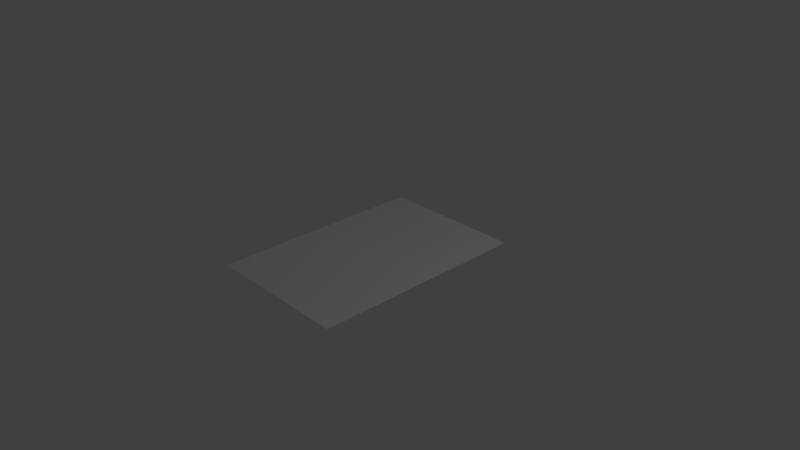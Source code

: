 # Source: InwoFumu_mat.blend  (saved by Blender 2.79.0; exported with 4.5.12 LTS)
import bpy
from mathutils import Matrix  # noqa: F401  (used for matrix-valued properties, if any)

bpy.ops.wm.read_factory_settings(use_empty=True)
scene = bpy.context.scene
scene.name = 'Scene'

# ---- collections
col_collection_1 = bpy.data.collections.new('Collection 1'); scene.collection.children.link(col_collection_1)

# ---- world
world_world = bpy.data.worlds.new('World'); scene.world = world_world
world_world.color = (0.05088, 0.05088, 0.05088)
world_world.use_sun_shadow = False
world_world.sun_shadow_jitter_overblur = 0.0
world_world.cycles.sampling_method = 'MANUAL'

# ---- cameras
cam_camera = bpy.data.cameras.new('Camera')
cam_camera.clip_end = 100.0
cam_camera.lens = 35.0
cam_camera.sensor_width = 32.0
cam_camera.sensor_height = 18.0
cam_camera.ortho_scale = 7.314
cam_camera.dof.focus_distance = 0.0
cam_camera.dof.aperture_fstop = 128.0

# ---- lights
light_lamp = bpy.data.lights.new('Lamp', 'POINT')
light_lamp.transmission_factor = 0.0
light_lamp.cutoff_distance = 30.0
light_lamp.energy = 100.0
light_lamp.shadow_buffer_clip_start = 1.001
light_lamp.shadow_soft_size = 0.1
light_lamp.shadow_maximum_resolution = 0.006
light_lamp.use_absolute_resolution = True

# ---- meshes
me_grid_001 = bpy.data.meshes.new('Grid.001')
me_grid_001.from_pydata([(1.0, -1.5, 0.0), (1.0, -1.25, 0.0), (1.0, -1.0, 0.0), (1.0, -0.75, 0.0), (1.0, -0.5, 0.0), (1.0, -0.25, 0.0), (1.0, 0.0, 0.0), (1.0, 0.25, 0.0), (1.0, 0.5, 0.0), (1.0, 0.75, 0.0), (1.0, 1.0, 0.0), (1.0, 1.25, 0.0), (1.0, 1.5, 0.0), (0.75, -1.5, 0.0), (0.75, -1.25, 0.0), (0.75, -1.0, 0.0), (0.75, -0.75, 0.0), (0.75, -0.5, 0.0), (0.75, -0.25, 0.0), (0.75, 5.96e-08, 0.0), (0.75, 0.25, 0.0), (0.75, 0.5, 0.0), (0.75, 0.75, 0.0), (0.75, 1.0, 0.0), (0.75, 1.25, 0.0), (0.75, 1.5, 0.0), (0.5, -1.5, 0.0), (0.5, -1.25, 0.0), (0.5, -1.0, 0.0), (0.5, -0.75, 0.0), (0.5, -0.5, 0.0), (0.5, -0.25, 0.0), (0.5, 0.0, 0.0), (0.5, 0.25, 0.0), (0.5, 0.5, 0.0), (0.5, 0.75, 0.0), (0.5, 1.0, 0.0), (0.5, 1.25, 0.0), (0.5, 1.5, 0.0), (0.25, -1.5, 0.0), (0.25, -1.25, 0.0), (0.25, -1.0, 0.0), (0.25, -0.75, 0.0), (0.25, -0.5, 0.0), (0.25, -0.25, 0.0), (0.25, 0.0, 0.0), (0.25, 0.25, 0.0), (0.25, 0.5, 0.0), (0.25, 0.75, 0.0), (0.25, 1.0, 0.0), (0.25, 1.25, 0.0), (0.25, 1.5, 0.0), (1.192e-07, -1.5, 0.0), (0.0, -1.25, 0.0), (5.96e-08, -1.0, 0.0), (5.96e-08, -0.75, 0.0), (2.98e-08, -0.5, 0.0), (1.49e-08, -0.25, 0.0), (0.0, 0.0, 0.0), (0.0, 0.25, 0.0), (0.0, 0.5, 0.0), (-5.96e-08, 0.75, 0.0), (0.0, 1.0, 0.0), (0.0, 1.25, 0.0), (-1.192e-07, 1.5, 0.0), (-0.25, -1.5, 0.0), (-0.25, -1.25, 0.0), (-0.25, -1.0, 0.0), (-0.25, -0.75, 0.0), (-0.25, -0.5, 0.0), (-0.25, -0.25, 0.0), (-0.25, 0.0, 0.0), (-0.25, 0.25, 0.0), (-0.25, 0.5, 0.0), (-0.25, 0.75, 0.0), (-0.25, 1.0, 0.0), (-0.25, 1.25, 0.0), (-0.25, 1.5, 0.0), (-0.5, -1.5, 0.0), (-0.5, -1.25, 0.0), (-0.5, -1.0, 0.0), (-0.5, -0.75, 0.0), (-0.5, -0.5, 0.0), (-0.5, -0.25, 0.0), (-0.5, 0.0, 0.0), (-0.5, 0.25, 0.0), (-0.5, 0.5, 0.0), (-0.5, 0.75, 0.0), (-0.5, 1.0, 0.0), (-0.5, 1.25, 0.0), (-0.5, 1.5, 0.0), (-0.75, -1.5, 0.0), (-0.75, -1.25, 0.0), (-0.75, -1.0, 0.0), (-0.75, -0.75, 0.0), (-0.75, -0.5, 0.0), (-0.75, -0.25, 0.0), (-0.75, -5.96e-08, 0.0), (-0.75, 0.25, 0.0), (-0.75, 0.5, 0.0), (-0.75, 0.75, 0.0), (-0.75, 1.0, 0.0), (-0.75, 1.25, 0.0), (-0.75, 1.5, 0.0), (-1.0, -1.5, 0.0), (-1.0, -1.25, 0.0), (-1.0, -1.0, 0.0), (-1.0, -0.75, 0.0), (-1.0, -0.5, 0.0), (-1.0, -0.25, 0.0), (-1.0, 0.0, 0.0), (-1.0, 0.25, 0.0), (-1.0, 0.5, 0.0), (-1.0, 0.75, 0.0), (-1.0, 1.0, 0.0), (-1.0, 1.25, 0.0), (-1.0, 1.5, 0.0)], [], [(0, 1, 14, 13), (1, 2, 15, 14), (2, 3, 16, 15), (3, 4, 17, 16), (4, 5, 18, 17), (5, 6, 19, 18), (6, 7, 20, 19), (7, 8, 21, 20), (8, 9, 22, 21), (9, 10, 23, 22), (10, 11, 24, 23), (11, 12, 25, 24), (13, 14, 27, 26), (14, 15, 28, 27), (15, 16, 29, 28), (16, 17, 30, 29), (17, 18, 31, 30), (18, 19, 32, 31), (19, 20, 33, 32), (20, 21, 34, 33), (21, 22, 35, 34), (22, 23, 36, 35), (23, 24, 37, 36), (24, 25, 38, 37), (26, 27, 40, 39), (27, 28, 41, 40), (28, 29, 42, 41), (29, 30, 43, 42), (30, 31, 44, 43), (31, 32, 45, 44), (32, 33, 46, 45), (33, 34, 47, 46), (34, 35, 48, 47), (35, 36, 49, 48), (36, 37, 50, 49), (37, 38, 51, 50), (39, 40, 53, 52), (40, 41, 54, 53), (41, 42, 55, 54), (42, 43, 56, 55), (43, 44, 57, 56), (44, 45, 58, 57), (45, 46, 59, 58), (46, 47, 60, 59), (47, 48, 61, 60), (48, 49, 62, 61), (49, 50, 63, 62), (50, 51, 64, 63), (52, 53, 66, 65), (53, 54, 67, 66), (54, 55, 68, 67), (55, 56, 69, 68), (56, 57, 70, 69), (57, 58, 71, 70), (58, 59, 72, 71), (59, 60, 73, 72), (60, 61, 74, 73), (61, 62, 75, 74), (62, 63, 76, 75), (63, 64, 77, 76), (65, 66, 79, 78), (66, 67, 80, 79), (67, 68, 81, 80), (68, 69, 82, 81), (69, 70, 83, 82), (70, 71, 84, 83), (71, 72, 85, 84), (72, 73, 86, 85), (73, 74, 87, 86), (74, 75, 88, 87), (75, 76, 89, 88), (76, 77, 90, 89), (78, 79, 92, 91), (79, 80, 93, 92), (80, 81, 94, 93), (81, 82, 95, 94), (82, 83, 96, 95), (83, 84, 97, 96), (84, 85, 98, 97), (85, 86, 99, 98), (86, 87, 100, 99), (87, 88, 101, 100), (88, 89, 102, 101), (89, 90, 103, 102), (91, 92, 105, 104), (92, 93, 106, 105), (93, 94, 107, 106), (94, 95, 108, 107), (95, 96, 109, 108), (96, 97, 110, 109), (97, 98, 111, 110), (98, 99, 112, 111), (99, 100, 113, 112), (100, 101, 114, 113), (101, 102, 115, 114), (102, 103, 116, 115)])
_uv = me_grid_001.uv_layers.new(name='UVMap')
_uv.uv.foreach_set('vector', [5.96e-08, 2.98e-08, 0.08333, 2.98e-08, 0.08333, 0.125, 5.96e-08, 0.125, 0.08333, 2.98e-08, 0.1667, 5.96e-08, 0.1667, 0.125, 0.08333, 0.125, 0.1667, 5.96e-08, 0.25, 5.96e-08, 0.25, 0.125, 0.1667, 0.125, 0.25, 5.96e-08, 0.3333, 0.0, 0.3333, 0.125, 0.25, 0.125, 0.3333, 0.0, 0.4167, 5.96e-08, 0.4167, 0.125, 0.3333, 0.125, 0.4167, 5.96e-08, 0.5, 5.96e-08, 0.5, 0.125, 0.4167, 0.125, 0.5, 5.96e-08, 0.5833, 5.96e-08, 0.5833, 0.125, 0.5, 0.125, 0.5833, 5.96e-08, 0.6667, 5.96e-08, 0.6667, 0.125, 0.5833, 0.125, 0.6667, 5.96e-08, 0.75, 1.192e-07, 0.75, 0.125, 0.6667, 0.125, 0.75, 1.192e-07, 0.8333, 1.192e-07, 0.8333, 0.125, 0.75, 0.125, 0.8333, 1.192e-07, 0.9167, 5.96e-08, 0.9167, 0.125, 0.8333, 0.125, 0.9167, 5.96e-08, 1.0, 1.192e-07, 1.0, 0.125, 0.9167, 0.125, 5.96e-08, 0.125, 0.08333, 0.125, 0.08333, 0.25, 1.192e-07, 0.25, 0.08333, 0.125, 0.1667, 0.125, 0.1667, 0.25, 0.08333, 0.25, 0.1667, 0.125, 0.25, 0.125, 0.25, 0.25, 0.1667, 0.25, 0.25, 0.125, 0.3333, 0.125, 0.3333, 0.25, 0.25, 0.25, 0.3333, 0.125, 0.4167, 0.125, 0.4167, 0.25, 0.3333, 0.25, 0.4167, 0.125, 0.5, 0.125, 0.5, 0.25, 0.4167, 0.25, 0.5, 0.125, 0.5833, 0.125, 0.5833, 0.25, 0.5, 0.25, 0.5833, 0.125, 0.6667, 0.125, 0.6667, 0.25, 0.5833, 0.25, 0.6667, 0.125, 0.75, 0.125, 0.75, 0.25, 0.6667, 0.25, 0.75, 0.125, 0.8333, 0.125, 0.8333, 0.25, 0.75, 0.25, 0.8333, 0.125, 0.9167, 0.125, 0.9167, 0.25, 0.8333, 0.25, 0.9167, 0.125, 1.0, 0.125, 1.0, 0.25, 0.9167, 0.25, 1.192e-07, 0.25, 0.08333, 0.25, 0.08333, 0.375, 5.96e-08, 0.375, 0.08333, 0.25, 0.1667, 0.25, 0.1667, 0.375, 0.08333, 0.375, 0.1667, 0.25, 0.25, 0.25, 0.25, 0.375, 0.1667, 0.375, 0.25, 0.25, 0.3333, 0.25, 0.3333, 0.375, 0.25, 0.375, 0.3333, 0.25, 0.4167, 0.25, 0.4167, 0.375, 0.3333, 0.375, 0.4167, 0.25, 0.5, 0.25, 0.5, 0.375, 0.4167, 0.375, 0.5, 0.25, 0.5833, 0.25, 0.5833, 0.375, 0.5, 0.375, 0.5833, 0.25, 0.6667, 0.25, 0.6667, 0.375, 0.5833, 0.375, 0.6667, 0.25, 0.75, 0.25, 0.75, 0.375, 0.6667, 0.375, 0.75, 0.25, 0.8333, 0.25, 0.8333, 0.375, 0.75, 0.375, 0.8333, 0.25, 0.9167, 0.25, 0.9167, 0.375, 0.8333, 0.375, 0.9167, 0.25, 1.0, 0.25, 1.0, 0.375, 0.9167, 0.375, 5.96e-08, 0.375, 0.08333, 0.375, 0.08333, 0.5, 0.0, 0.5, 0.08333, 0.375, 0.1667, 0.375, 0.1667, 0.5, 0.08333, 0.5, 0.1667, 0.375, 0.25, 0.375, 0.25, 0.5, 0.1667, 0.5, 0.25, 0.375, 0.3333, 0.375, 0.3333, 0.5, 0.25, 0.5, 0.3333, 0.375, 0.4167, 0.375, 0.4167, 0.5, 0.3333, 0.5, 0.4167, 0.375, 0.5, 0.375, 0.5, 0.5, 0.4167, 0.5, 0.5, 0.375, 0.5833, 0.375, 0.5833, 0.5, 0.5, 0.5, 0.5833, 0.375, 0.6667, 0.375, 0.6667, 0.5, 0.5833, 0.5, 0.6667, 0.375, 0.75, 0.375, 0.75, 0.5, 0.6667, 0.5, 0.75, 0.375, 0.8333, 0.375, 0.8333, 0.5, 0.75, 0.5, 0.8333, 0.375, 0.9167, 0.375, 0.9167, 0.5, 0.8333, 0.5, 0.9167, 0.375, 1.0, 0.375, 1.0, 0.5, 0.9167, 0.5, 0.0, 0.5, 0.08333, 0.5, 0.08333, 0.625, 2.98e-08, 0.625, 0.08333, 0.5, 0.1667, 0.5, 0.1667, 0.625, 0.08333, 0.625, 0.1667, 0.5, 0.25, 0.5, 0.25, 0.625, 0.1667, 0.625, 0.25, 0.5, 0.3333, 0.5, 0.3333, 0.625, 0.25, 0.625, 0.3333, 0.5, 0.4167, 0.5, 0.4167, 0.625, 0.3333, 0.625, 0.4167, 0.5, 0.5, 0.5, 0.5, 0.625, 0.4167, 0.625, 0.5, 0.5, 0.5833, 0.5, 0.5833, 0.625, 0.5, 0.625, 0.5833, 0.5, 0.6667, 0.5, 0.6667, 0.625, 0.5833, 0.625, 0.6667, 0.5, 0.75, 0.5, 0.75, 0.625, 0.6667, 0.625, 0.75, 0.5, 0.8333, 0.5, 0.8333, 0.625, 0.75, 0.625, 0.8333, 0.5, 0.9167, 0.5, 0.9167, 0.625, 0.8333, 0.625, 0.9167, 0.5, 1.0, 0.5, 1.0, 0.625, 0.9167, 0.625, 2.98e-08, 0.625, 0.08333, 0.625, 0.08333, 0.75, 0.0, 0.75, 0.08333, 0.625, 0.1667, 0.625, 0.1667, 0.75, 0.08333, 0.75, 0.1667, 0.625, 0.25, 0.625, 0.25, 0.75, 0.1667, 0.75, 0.25, 0.625, 0.3333, 0.625, 0.3333, 0.75, 0.25, 0.75, 0.3333, 0.625, 0.4167, 0.625, 0.4167, 0.75, 0.3333, 0.75, 0.4167, 0.625, 0.5, 0.625, 0.5, 0.75, 0.4167, 0.75, 0.5, 0.625, 0.5833, 0.625, 0.5833, 0.75, 0.5, 0.75, 0.5833, 0.625, 0.6667, 0.625, 0.6667, 0.75, 0.5833, 0.75, 0.6667, 0.625, 0.75, 0.625, 0.75, 0.75, 0.6667, 0.75, 0.75, 0.625, 0.8333, 0.625, 0.8333, 0.75, 0.75, 0.75, 0.8333, 0.625, 0.9167, 0.625, 0.9167, 0.75, 0.8333, 0.75, 0.9167, 0.625, 1.0, 0.625, 1.0, 0.75, 0.9167, 0.75, 0.0, 0.75, 0.08333, 0.75, 0.08333, 0.875, 2.98e-08, 0.875, 0.08333, 0.75, 0.1667, 0.75, 0.1667, 0.875, 0.08333, 0.875, 0.1667, 0.75, 0.25, 0.75, 0.25, 0.875, 0.1667, 0.875, 0.25, 0.75, 0.3333, 0.75, 0.3333, 0.875, 0.25, 0.875, 0.3333, 0.75, 0.4167, 0.75, 0.4167, 0.875, 0.3333, 0.875, 0.4167, 0.75, 0.5, 0.75, 0.5, 0.875, 0.4167, 0.875, 0.5, 0.75, 0.5833, 0.75, 0.5833, 0.875, 0.5, 0.875, 0.5833, 0.75, 0.6667, 0.75, 0.6667, 0.875, 0.5833, 0.875, 0.6667, 0.75, 0.75, 0.75, 0.75, 0.875, 0.6667, 0.875, 0.75, 0.75, 0.8333, 0.75, 0.8333, 0.875, 0.75, 0.875, 0.8333, 0.75, 0.9167, 0.75, 0.9167, 0.875, 0.8333, 0.875, 0.9167, 0.75, 1.0, 0.75, 1.0, 0.875, 0.9167, 0.875, 2.98e-08, 0.875, 0.08333, 0.875, 0.08333, 1.0, 2.98e-08, 1.0, 0.08333, 0.875, 0.1667, 0.875, 0.1667, 1.0, 0.08333, 1.0, 0.1667, 0.875, 0.25, 0.875, 0.25, 1.0, 0.1667, 1.0, 0.25, 0.875, 0.3333, 0.875, 0.3333, 1.0, 0.25, 1.0, 0.3333, 0.875, 0.4167, 0.875, 0.4167, 1.0, 0.3333, 1.0, 0.4167, 0.875, 0.5, 0.875, 0.5, 1.0, 0.4167, 1.0, 0.5, 0.875, 0.5833, 0.875, 0.5833, 1.0, 0.5, 1.0, 0.5833, 0.875, 0.6667, 0.875, 0.6667, 1.0, 0.5833, 1.0, 0.6667, 0.875, 0.75, 0.875, 0.75, 1.0, 0.6667, 1.0, 0.75, 0.875, 0.8333, 0.875, 0.8333, 1.0, 0.75, 1.0, 0.8333, 0.875, 0.9167, 0.875, 0.9167, 1.0, 0.8333, 1.0, 0.9167, 0.875, 1.0, 0.875, 1.0, 1.0, 0.9167, 1.0])
me_grid_001.use_remesh_preserve_volume = False
me_grid_001.use_remesh_preserve_attributes = False
me_grid_001.use_mirror_vertex_groups = False
me_grid_001.update()

# ---- objects
ob_grid = bpy.data.objects.new('Grid', me_grid_001)
ob_lamp = bpy.data.objects.new('Lamp', light_lamp)
ob_camera = bpy.data.objects.new('Camera', cam_camera)

# ---- transforms, parenting, visibility, modifiers, constraints
ob_grid.location = (0.0, 0.0, 0.0)
ob_grid.lineart.crease_threshold = 0.0
ob_lamp.location = (4.076, 1.005, 5.904)
ob_lamp.rotation_euler = (0.6503, 0.05522, 1.866)
ob_lamp.lock_rotations_4d = False
ob_lamp.empty_display_type = 'ARROWS'
ob_lamp.color = (0.0, 0.0, 0.0, 0.0)
ob_lamp.lineart.crease_threshold = 0.0
ob_camera.location = (7.481, -6.508, 5.344)
ob_camera.rotation_euler = (1.109, 0.0, 0.8149)
ob_camera.lock_rotations_4d = False
ob_camera.empty_display_type = 'ARROWS'
ob_camera.color = (0.0, 0.0, 0.0, 0.0)
ob_camera.display_type = 'WIRE'
ob_camera.lineart.crease_threshold = 0.0

# ---- collection membership
col_collection_1.objects.link(ob_grid)
col_collection_1.objects.link(ob_lamp)
col_collection_1.objects.link(ob_camera)

# ---- scene / render settings (as saved in the file)
scene.camera = ob_camera
scene.frame_start = 1; scene.frame_end = 250; scene.frame_set(1)
scene.render.engine = 'BLENDER_EEVEE_NEXT'
scene.render.resolution_percentage = 50
scene.render.dither_intensity = 0.0
scene.cycles.use_denoising = False
scene.cycles.samples = 128
scene.cycles.sampling_pattern = 'TABULATED_SOBOL'
scene.cycles.use_adaptive_sampling = False
scene.cycles.use_light_tree = False
scene.cycles.blur_glossy = 0.0
scene.cycles.sample_clamp_indirect = 0.0
scene.view_settings.view_transform = 'Standard'
bpy.context.view_layer.update()
